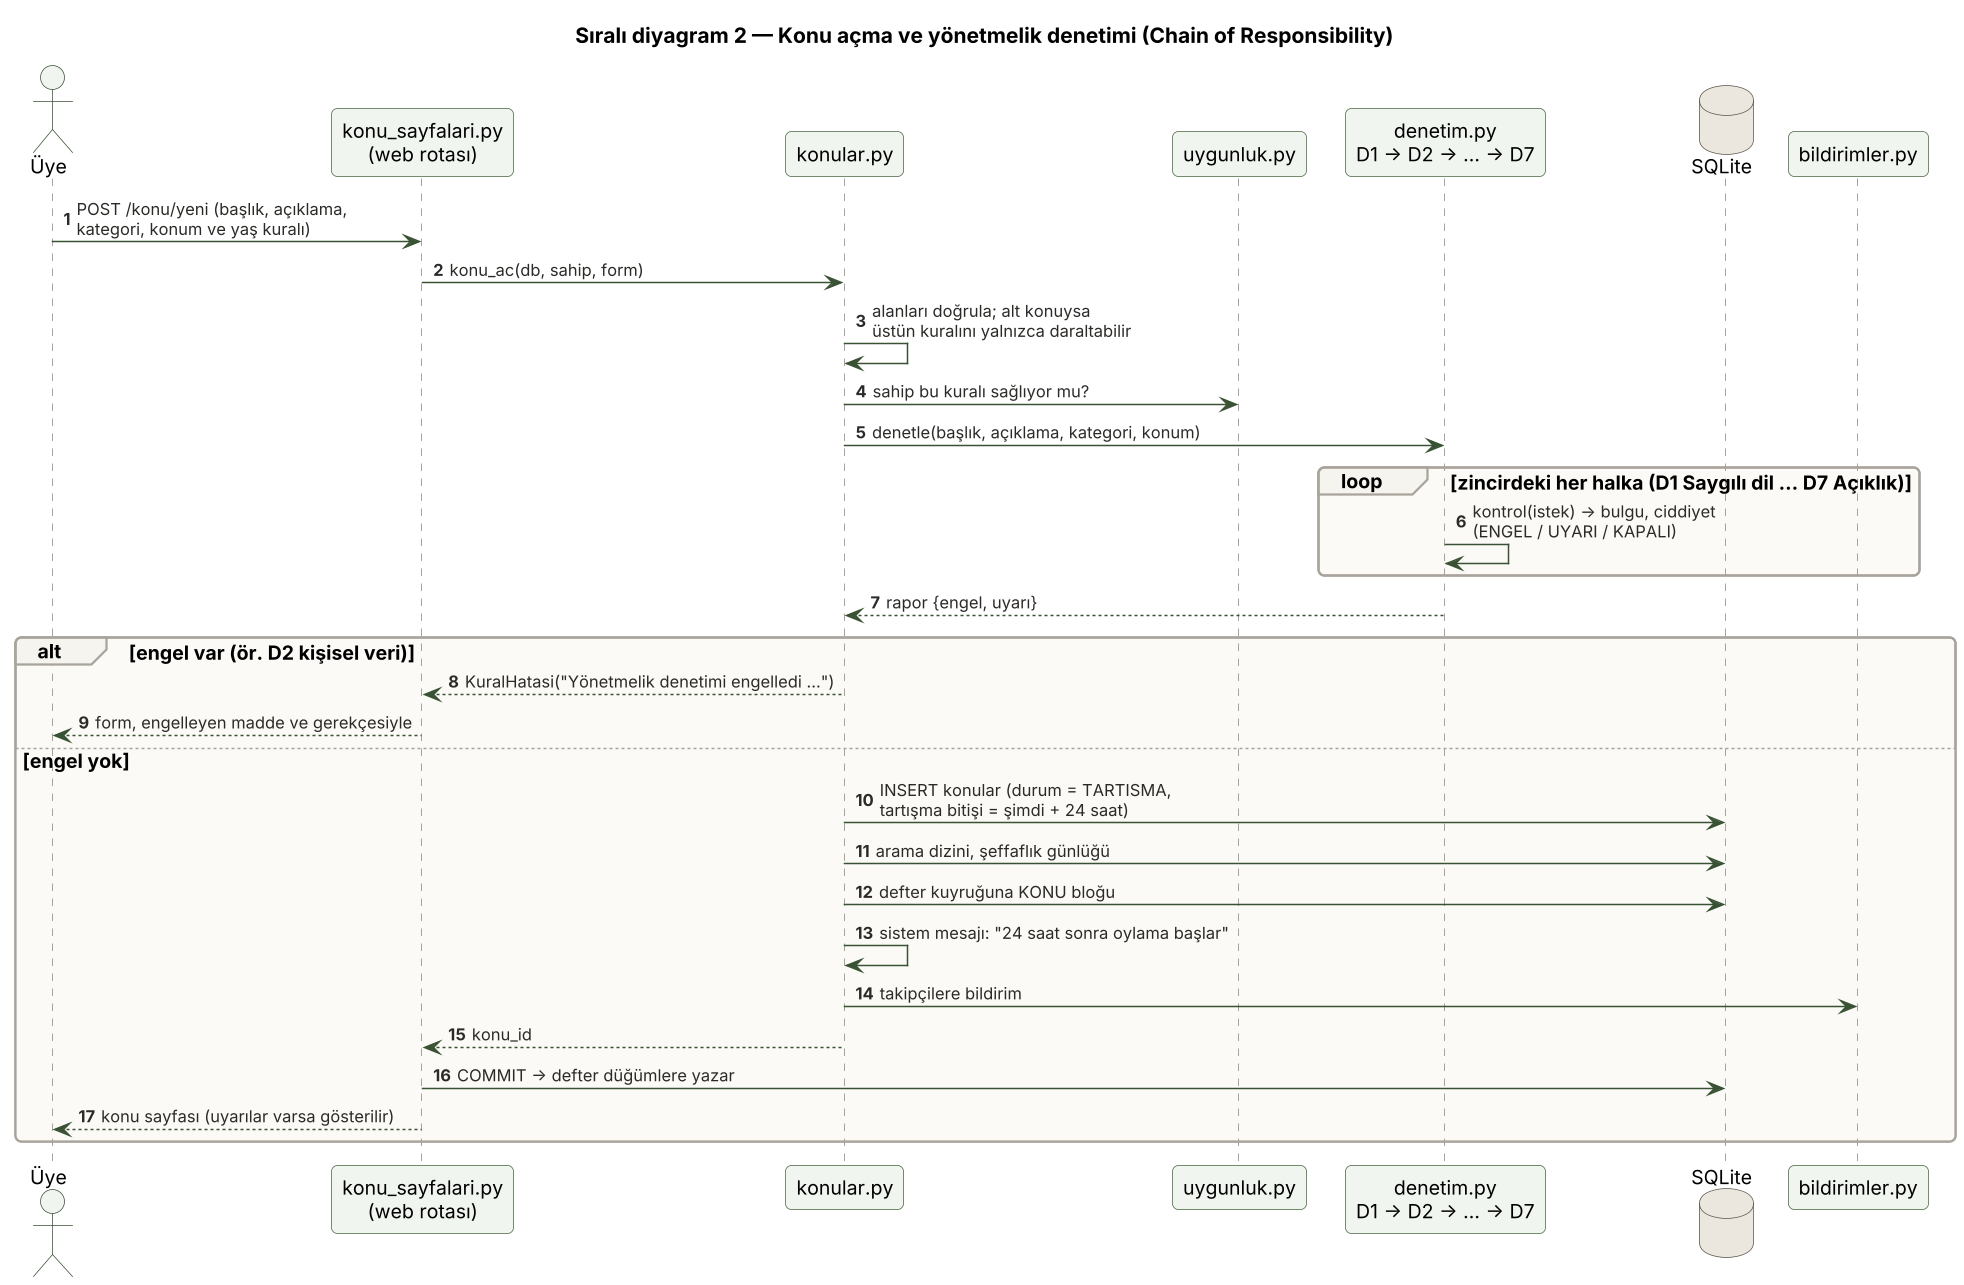

The diagram above was rendered by PlantUML. Its source (embedded in the PNG):
@startuml 03b_sirali_konu_acma
skinparamlocked dpi 144
!include _stil.iuml
title Sıralı diyagram 2 — Konu açma ve yönetmelik denetimi (Chain of Responsibility)
autonumber
actor "Üye" as U
participant "konu_sayfalari.py\n(web rotası)" as W
participant "konular.py" as K
participant "uygunluk.py" as Y
participant "denetim.py\nD1 → D2 → … → D7" as D
database "SQLite" as V
participant "bildirimler.py" as B

U -> W : POST /konu/yeni (başlık, açıklama,\nkategori, konum ve yaş kuralı)
W -> K : konu_ac(db, sahip, form)
K -> K : alanları doğrula; alt konuysa\nüstün kuralını yalnızca daraltabilir
K -> Y : sahip bu kuralı sağlıyor mu?
K -> D : denetle(başlık, açıklama, kategori, konum)
loop zincirdeki her halka (D1 Saygılı dil … D7 Açıklık)
  D -> D : kontrol(istek) → bulgu, ciddiyet\n(ENGEL / UYARI / KAPALI)
end
D --> K : rapor {engel, uyarı}
alt engel var (ör. D2 kişisel veri)
  K --> W : KuralHatasi("Yönetmelik denetimi engelledi …")
  W --> U : form, engelleyen madde ve gerekçesiyle
else engel yok
  K -> V : INSERT konular (durum = TARTISMA,\ntartışma bitişi = şimdi + 24 saat)
  K -> V : arama dizini, şeffaflık günlüğü
  K -> V : defter kuyruğuna KONU bloğu
  K -> K : sistem mesajı: "24 saat sonra oylama başlar"
  K -> B : takipçilere bildirim
  K --> W : konu_id
  W -> V : COMMIT → defter düğümlere yazar
  W --> U : konu sayfası (uyarılar varsa gösterilir)
end
@enduml